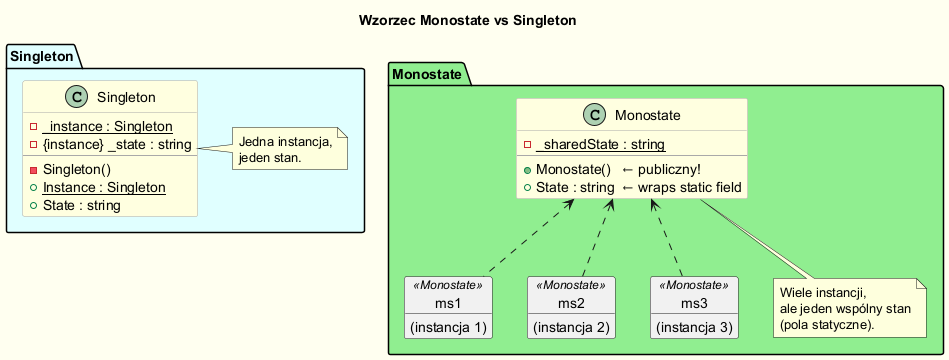

The diagram above was rendered by PlantUML. Its source (embedded in the PNG):
@startuml monostate
skinparam backgroundColor #FFFFF0
skinparam shadowing false
skinparam class {
    BackgroundColor LightYellow
    BorderColor DarkGray
}

title Wzorzec Monostate vs Singleton

package "Singleton" #LightCyan {
  class Singleton {
    - {static} _instance : Singleton
    - {instance} _state : string
    --
    - Singleton()
    + {static} Instance : Singleton
    + State : string
  }

  note right of Singleton
    Jedna instancja,
    jeden stan.
  end note
}

package "Monostate" #LightGreen {
  class Monostate {
    - {static} _sharedState : string
    --
    + Monostate()   ← publiczny!
    + State : string  ← wraps static field
  }

  object ms1 <<Monostate>> {
    (instancja 1)
  }
  object ms2 <<Monostate>> {
    (instancja 2)
  }
  object ms3 <<Monostate>> {
    (instancja 3)
  }

  Monostate <.. ms1
  Monostate <.. ms2
  Monostate <.. ms3

  note bottom of Monostate
    Wiele instancji,
    ale jeden wspólny stan
    (pola statyczne).
  end note
}

@enduml